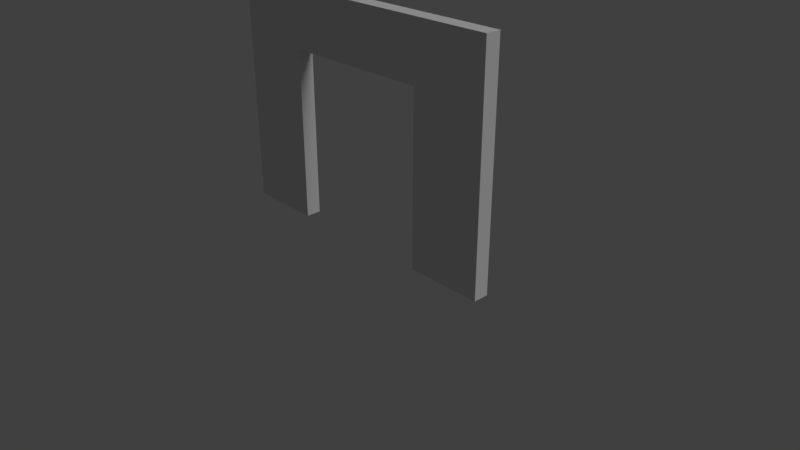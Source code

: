 # Source: SM_WallDoubleDoorway_4X3X0.20.blend  (saved by Blender 2.79.0; exported with 4.5.12 LTS)
import bpy
from mathutils import Matrix  # noqa: F401  (used for matrix-valued properties, if any)

bpy.ops.wm.read_factory_settings(use_empty=True)
scene = bpy.context.scene
scene.name = 'Scene'

# ---- collections
col_collection_1 = bpy.data.collections.new('Collection 1'); scene.collection.children.link(col_collection_1)

# ---- world
world_world = bpy.data.worlds.new('World'); scene.world = world_world
world_world.color = (0.05088, 0.05088, 0.05088)
world_world.use_sun_shadow = False
world_world.sun_shadow_jitter_overblur = 0.0
world_world.cycles.sampling_method = 'MANUAL'

# ---- cameras
cam_camera = bpy.data.cameras.new('Camera')
cam_camera.clip_end = 100.0
cam_camera.lens = 35.0
cam_camera.sensor_width = 32.0
cam_camera.sensor_height = 18.0
cam_camera.ortho_scale = 7.314
cam_camera.dof.focus_distance = 0.0

# ---- lights
light_lamp = bpy.data.lights.new('Lamp', 'SUN')
light_lamp.transmission_factor = 0.0
light_lamp.cutoff_distance = 30.0
light_lamp.angle = 0.4121
light_lamp.energy = 1.0
light_lamp.shadow_buffer_clip_start = 1.001
light_lamp.shadow_soft_size = 0.209
light_lamp.shadow_cascade_max_distance = 1000.0

# ---- meshes
me_sm_walldoubledoorway_4x3x0_20 = bpy.data.meshes.new('SM_WallDoubleDoorway_4X3X0.20')
me_sm_walldoubledoorway_4x3x0_20.from_pydata([(-2.0, 0.0, 0.0), (2.0, 0.0, 0.0), (-2.0, -2.384e-07, 3.0), (2.0, -2.384e-07, 3.0), (-2.0, 0.0, 2.25), (-2.0, -1.192e-07, 1.5), (-2.0, -5.96e-08, 0.75), (-1.0, 0.0, 0.0), (-2.0, -0.2, 0.75), (1.0, 0.0, 0.0), (2.0, -5.96e-08, 0.75), (2.0, -1.192e-07, 1.5), (2.0, 0.0, 2.25), (1.0, -2.384e-07, 3.0), (0.0, -2.384e-07, 3.0), (-1.0, -2.384e-07, 3.0), (-1.0, -5.96e-08, 0.75), (-1.0, -1.192e-07, 1.5), (-1.0, 0.0, 2.25), (1.0, -0.2, -1.49e-08), (-2.0, -0.2, -1.49e-08), (0.0, 0.0, 2.25), (1.0, -5.96e-08, 0.75), (1.0, -1.192e-07, 1.5), (1.0, 0.0, 2.25), (2.0, -0.2, -1.49e-08), (2.0, -0.2, 2.25), (2.0, -0.2, 3.0), (-1.0, -0.2, 3.0), (-2.0, -0.2, 3.0), (-2.0, -0.2, 2.25), (-2.0, -0.2, 1.5), (-1.0, -0.2, -1.49e-08), (2.0, -0.2, 0.75), (2.0, -0.2, 1.5), (1.0, -0.2, 3.0), (0.0, -0.2, 3.0), (-1.0, -0.2, 2.25), (-1.0, -0.2, 0.75), (-1.0, -0.2, 1.5), (0.0, -0.2, 2.25), (1.0, -0.2, 2.25), (1.0, -0.2, 0.75), (1.0, -0.2, 1.5)], [], [(24, 13, 3, 12), (4, 2, 15, 18), (18, 15, 14, 21), (21, 14, 13, 24), (0, 6, 16, 7), (6, 5, 17, 16), (5, 4, 18, 17), (20, 32, 38, 8), (40, 41, 35, 36), (41, 26, 27, 35), (8, 38, 39, 31), (37, 40, 36, 28), (30, 37, 28, 29), (9, 22, 10, 1), (22, 23, 11, 10), (23, 24, 12, 11), (31, 39, 37, 30), (19, 25, 33, 42), (42, 33, 34, 43), (43, 34, 26, 41), (3, 13, 35, 27), (5, 6, 8, 31), (21, 24, 41, 40), (13, 14, 36, 35), (0, 7, 32, 20), (6, 0, 20, 8), (14, 15, 28, 36), (9, 1, 25, 19), (12, 3, 27, 26), (7, 16, 38, 32), (1, 10, 33, 25), (22, 9, 19, 42), (15, 2, 29, 28), (16, 17, 39, 38), (18, 21, 40, 37), (10, 11, 34, 33), (23, 22, 42, 43), (2, 4, 30, 29), (17, 18, 37, 39), (11, 12, 26, 34), (24, 23, 43, 41), (4, 5, 31, 30)])
me_sm_walldoubledoorway_4x3x0_20.use_remesh_preserve_volume = False
me_sm_walldoubledoorway_4x3x0_20.use_remesh_preserve_attributes = False
me_sm_walldoubledoorway_4x3x0_20.use_mirror_vertex_groups = False
me_sm_walldoubledoorway_4x3x0_20.update()

# ---- objects
ob_sm_walldoubledoorway_4x3x0_20 = bpy.data.objects.new('SM_WallDoubleDoorway_4X3X0.20', me_sm_walldoubledoorway_4x3x0_20)
ob_lamp = bpy.data.objects.new('Lamp', light_lamp)
ob_camera = bpy.data.objects.new('Camera', cam_camera)

# ---- transforms, parenting, visibility, modifiers, constraints
ob_sm_walldoubledoorway_4x3x0_20.location = (0.0, 0.0, 0.0)
ob_sm_walldoubledoorway_4x3x0_20.lineart.crease_threshold = 0.0
ob_lamp.location = (0.03206, -0.002963, 6.776)
ob_lamp.rotation_euler = (0.6503, 0.05522, 1.866)
ob_lamp.lock_rotations_4d = False
ob_lamp.empty_display_type = 'ARROWS'
ob_lamp.color = (0.0, 0.0, 0.0, 0.0)
ob_lamp.lineart.crease_threshold = 0.0
ob_camera.location = (7.481, -6.508, 5.088)
ob_camera.rotation_euler = (1.109, 0.0, 0.8149)
ob_camera.lock_rotations_4d = False
ob_camera.empty_display_type = 'ARROWS'
ob_camera.color = (0.0, 0.0, 0.0, 0.0)
ob_camera.display_type = 'WIRE'
ob_camera.lineart.crease_threshold = 0.0

# ---- collection membership
col_collection_1.objects.link(ob_sm_walldoubledoorway_4x3x0_20)
col_collection_1.objects.link(ob_lamp)
col_collection_1.objects.link(ob_camera)

# ---- scene / render settings (as saved in the file)
scene.camera = ob_camera
scene.frame_start = 1; scene.frame_end = 250; scene.frame_set(1)
scene.render.engine = 'CYCLES'
scene.render.resolution_percentage = 50
scene.render.fps = 60
scene.render.dither_intensity = 0.0
scene.cycles.use_denoising = False
scene.cycles.samples = 256
scene.cycles.sampling_pattern = 'TABULATED_SOBOL'
scene.cycles.light_sampling_threshold = 0.0
scene.cycles.use_adaptive_sampling = False
scene.cycles.use_light_tree = False
scene.cycles.blur_glossy = 0.0
scene.cycles.sample_clamp_indirect = 0.0
scene.view_settings.view_transform = 'Standard'
bpy.context.view_layer.update()

